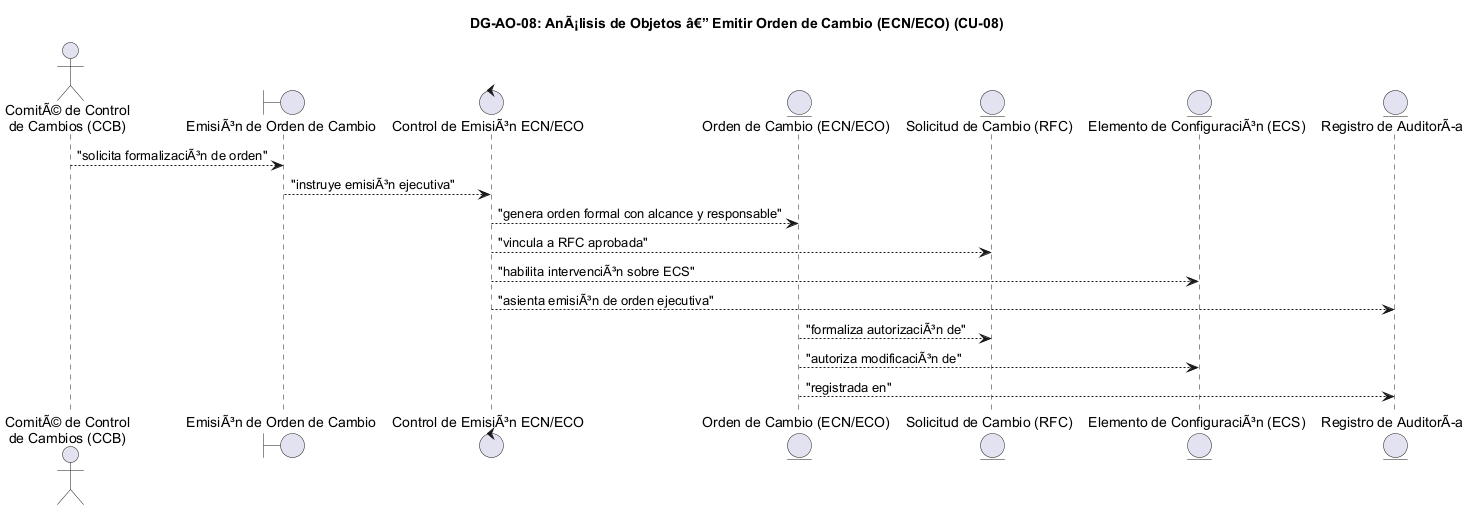

The diagram above was rendered by PlantUML. Its source (embedded in the PNG):
@startuml DG-AO-08
skinparam shadowing false
skinparam roundcorner 8
skinparam defaultFontName Arial

title <b>DG-AO-08: AnÃ¡lisis de Objetos â€” Emitir Orden de Cambio (ECN/ECO) (CU-08)</b>

actor "ComitÃ© de Control\nde Cambios (CCB)" as ACT

boundary "EmisiÃ³n de Orden de Cambio" as B
control "Control de EmisiÃ³n ECN/ECO" as C

entity "Orden de Cambio (ECN/ECO)" as E_ECN
entity "Solicitud de Cambio (RFC)" as E_RFC
entity "Elemento de ConfiguraciÃ³n (ECS)" as E_ECS
entity "Registro de AuditorÃa" as E_AUD

ACT --> B : "solicita formalizaciÃ³n de orden"
B --> C : "instruye emisiÃ³n ejecutiva"
C --> E_ECN : "genera orden formal con alcance y responsable"
C --> E_RFC : "vincula a RFC aprobada"
C --> E_ECS : "habilita intervenciÃ³n sobre ECS"
C --> E_AUD : "asienta emisiÃ³n de orden ejecutiva"
E_ECN --> E_RFC : "formaliza autorizaciÃ³n de"
E_ECN --> E_ECS : "autoriza modificaciÃ³n de"
E_ECN --> E_AUD : "registrada en"

@enduml